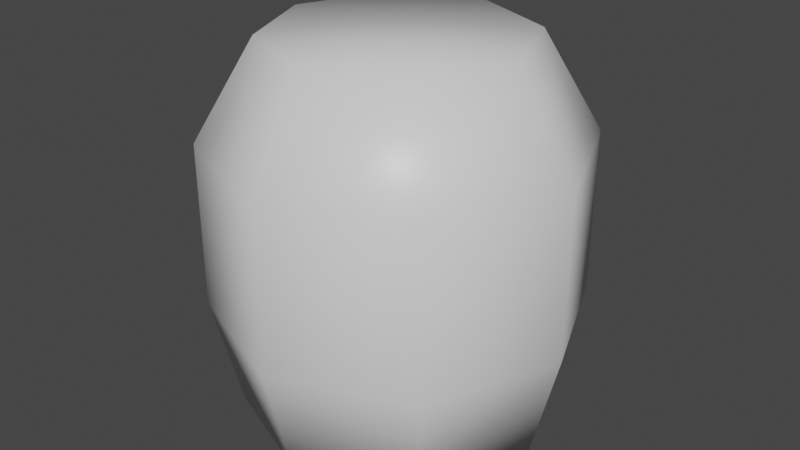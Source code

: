 # Source: healthPoint_Mesh.blend  (saved by Blender 2.93.21; exported with 4.5.12 LTS)
import bpy
from mathutils import Matrix  # noqa: F401  (used for matrix-valued properties, if any)

bpy.ops.wm.read_factory_settings(use_empty=True)
scene = bpy.context.scene
scene.name = 'Scene'

# ---- collections
col_collection = bpy.data.collections.new('Collection'); scene.collection.children.link(col_collection)

# ---- materials (node trees are filled in below, after node groups)
mat_material_001 = bpy.data.materials.new('Material.001')
mat_material_001.use_transparent_shadow = False
mat_material = bpy.data.materials.new('Material')
mat_material.alpha_threshold = 0.0
mat_material.use_transparent_shadow = False
mat_material.line_color = (0.0, 0.0, 0.0, 1.0)
mat_material_002 = bpy.data.materials.new('Material.002')
mat_material_002.use_transparent_shadow = False

# ---- material node trees
mat_material_001.use_nodes = True; mat_material_001.node_tree.nodes.clear()
_N = mat_material_001.node_tree.nodes; _L = mat_material_001.node_tree.links
n0 = _N.new('ShaderNodeBsdfPrincipled'); n0.name = 'Principled BSDF'; n0.location = (10, 300)
n0.distribution = 'GGX'
n0.subsurface_method = 'BURLEY'
n0.inputs[3].default_value = 1.45
n0.inputs[27].default_value = (0.0, 0.0, 0.0, 1.0)
n0.inputs[28].default_value = 1.0
n1 = _N.new('ShaderNodeOutputMaterial'); n1.name = 'Material Output'; n1.location = (300, 300)
_L.new(n0.outputs[0], n1.inputs[0])
n1.is_active_output = True
mat_material.use_nodes = True; mat_material.node_tree.nodes.clear()
_N = mat_material.node_tree.nodes; _L = mat_material.node_tree.links
n0 = _N.new('ShaderNodeOutputMaterial'); n0.name = 'Material Output'; n0.location = (300, 300)
n1 = _N.new('ShaderNodeBsdfPrincipled'); n1.name = 'Principled BSDF'; n1.location = (10, 300)
n1.distribution = 'GGX'
n1.subsurface_method = 'BURLEY'
n1.inputs[2].default_value = 0.4
n1.inputs[3].default_value = 1.45
n1.inputs[27].default_value = (0.0, 0.0, 0.0, 1.0)
n1.inputs[28].default_value = 1.0
_L.new(n1.outputs[0], n0.inputs[0])
n0.is_active_output = True
mat_material_002.use_nodes = True; mat_material_002.node_tree.nodes.clear()
_N = mat_material_002.node_tree.nodes; _L = mat_material_002.node_tree.links
n0 = _N.new('ShaderNodeBsdfPrincipled'); n0.name = 'Principled BSDF'; n0.location = (10, 300)
n0.distribution = 'GGX'
n0.subsurface_method = 'BURLEY'
n0.inputs[3].default_value = 1.45
n0.inputs[27].default_value = (0.0, 0.0, 0.0, 1.0)
n0.inputs[28].default_value = 1.0
n1 = _N.new('ShaderNodeOutputMaterial'); n1.name = 'Material Output'; n1.location = (300, 300)
_L.new(n0.outputs[0], n1.inputs[0])
n1.is_active_output = True

# ---- world
world_world = bpy.data.worlds.new('World'); scene.world = world_world
world_world.use_nodes = True; world_world.node_tree.nodes.clear()
_N = world_world.node_tree.nodes; _L = world_world.node_tree.links
n0 = _N.new('ShaderNodeOutputWorld'); n0.name = 'World Output'; n0.location = (300, 300)
n1 = _N.new('ShaderNodeBackground'); n1.name = 'Background'; n1.location = (10, 300)
n1.inputs[0].default_value = (0.05088, 0.05088, 0.05088, 1.0)
_L.new(n1.outputs[0], n0.inputs[0])
n0.is_active_output = True
world_world.color = (0.05088, 0.05088, 0.05088)
world_world.use_sun_shadow = False
world_world.sun_shadow_jitter_overblur = 0.0

# ---- meshes
me_cylinder = bpy.data.meshes.new('Cylinder')
me_cylinder.from_pydata([(-1.214e-08, 1.846, -0.8251), (-1.214e-08, 1.846, 0.8251), (1.306, 1.306, -0.8251), (1.306, 1.306, 0.8251), (1.846, -6.579e-08, -0.8251), (1.846, -6.579e-08, 0.8251), (1.306, -1.306, -0.8251), (1.306, -1.306, 0.8251), (-1.735e-07, -1.846, -0.8251), (-1.735e-07, -1.846, 0.8251), (-1.306, -1.306, -0.8251), (-1.306, -1.306, 0.8251), (-1.846, 3.693e-08, -0.8251), (-1.846, 3.693e-08, 0.8251), (-1.306, 1.306, -0.8251), (-1.306, 1.306, 0.8251), (1.327e-08, 1.266, 1.81), (0.8952, 0.8952, 1.81), (1.266, -4.907e-08, 1.81), (0.8952, -0.8952, 1.81), (-9.741e-08, -1.266, 1.81), (-0.8952, -0.8952, 1.81), (-1.266, 2.137e-08, 1.81), (-0.8952, 0.8952, 1.81), (2.486e-08, 1.563, -1.96), (1.105, 1.105, -1.96), (1.563, -5.764e-08, -1.96), (1.105, -1.105, -1.96), (-1.118e-07, -1.563, -1.96), (-1.105, -1.105, -1.96), (-1.563, 2.934e-08, -1.96), (-1.105, 1.105, -1.96)], [], [(0, 1, 3, 2), (2, 3, 5, 4), (4, 5, 7, 6), (6, 7, 9, 8), (8, 9, 11, 10), (10, 11, 13, 12), (13, 11, 21, 22), (12, 13, 15, 14), (14, 15, 1, 0), (2, 4, 26, 25), (17, 16, 23, 22, 21, 20, 19, 18), (9, 7, 19, 20), (15, 13, 22, 23), (5, 3, 17, 18), (11, 9, 20, 21), (1, 15, 23, 16), (3, 1, 16, 17), (7, 5, 18, 19), (24, 25, 26, 27, 28, 29, 30, 31), (8, 10, 29, 28), (14, 0, 24, 31), (0, 2, 25, 24), (4, 6, 27, 26), (10, 12, 30, 29), (6, 8, 28, 27), (12, 14, 31, 30)])
me_cylinder.polygons.foreach_set('use_smooth', [True] * 26)
me_cylinder.polygons.foreach_set('material_index', [0, 0, 0, 0, 0, 0, 1, 0, 0, 2, 1, 1, 1, 1, 1, 1, 1, 1, 2, 2, 2, 2, 2, 2, 2, 2])
_uv = me_cylinder.uv_layers.new(name='UVMap')
_uv.uv.foreach_set('vector', [1.0, 0.5, 1.0, 1.0, 0.875, 1.0, 0.875, 0.5, 0.875, 0.5, 0.875, 1.0, 0.75, 1.0, 0.75, 0.5, 0.75, 0.5, 0.75, 1.0, 0.625, 1.0, 0.625, 0.5, 0.625, 0.5, 0.625, 1.0, 0.5, 1.0, 0.5, 0.5, 0.5, 0.5, 0.5, 1.0, 0.375, 1.0, 0.375, 0.5, 0.375, 0.5, 0.375, 1.0, 0.25, 1.0, 0.25, 0.5, 0.25, 1.0, 0.375, 1.0, 0.375, 1.0, 0.25, 1.0, 0.25, 0.5, 0.25, 1.0, 0.125, 1.0, 0.125, 0.5, 0.125, 0.5, 0.125, 1.0, 0.0, 1.0, 0.0, 0.5, 0.875, 0.5, 0.75, 0.5, 0.75, 0.5, 0.875, 0.5, 0.4197, 0.4197, 0.25, 0.49, 0.08029, 0.4197, 0.01, 0.25, 0.08029, 0.08029, 0.25, 0.01, 0.4197, 0.08029, 0.49, 0.25, 0.5, 1.0, 0.625, 1.0, 0.625, 1.0, 0.5, 1.0, 0.125, 1.0, 0.25, 1.0, 0.25, 1.0, 0.125, 1.0, 0.75, 1.0, 0.875, 1.0, 0.875, 1.0, 0.75, 1.0, 0.375, 1.0, 0.5, 1.0, 0.5, 1.0, 0.375, 1.0, 0.0, 1.0, 0.125, 1.0, 0.125, 1.0, 0.0, 1.0, 0.875, 1.0, 1.0, 1.0, 1.0, 1.0, 0.875, 1.0, 0.625, 1.0, 0.75, 1.0, 0.75, 1.0, 0.625, 1.0, 0.75, 0.49, 0.9197, 0.4197, 0.99, 0.25, 0.9197, 0.08029, 0.75, 0.01, 0.5803, 0.08029, 0.51, 0.25, 0.5803, 0.4197, 0.5, 0.5, 0.375, 0.5, 0.375, 0.5, 0.5, 0.5, 0.125, 0.5, 0.0, 0.5, 0.0, 0.5, 0.125, 0.5, 1.0, 0.5, 0.875, 0.5, 0.875, 0.5, 1.0, 0.5, 0.75, 0.5, 0.625, 0.5, 0.625, 0.5, 0.75, 0.5, 0.375, 0.5, 0.25, 0.5, 0.25, 0.5, 0.375, 0.5, 0.625, 0.5, 0.5, 0.5, 0.5, 0.5, 0.625, 0.5, 0.25, 0.5, 0.125, 0.5, 0.125, 0.5, 0.25, 0.5])
me_cylinder.materials.append(mat_material_001)
me_cylinder.materials.append(mat_material)
me_cylinder.materials.append(mat_material_002)
me_cylinder.use_remesh_fix_poles = True
me_cylinder.use_remesh_preserve_attributes = False
me_cylinder.update()

# ---- objects
ob_cylinder = bpy.data.objects.new('Cylinder', me_cylinder)

# ---- transforms, parenting, visibility, modifiers, constraints
ob_cylinder.location = (0.0, 0.0, 0.0)

# ---- collection membership
col_collection.objects.link(ob_cylinder)

# ---- scene / render settings (as saved in the file)
scene.frame_start = 1; scene.frame_end = 250; scene.frame_set(1)
scene.render.engine = 'BLENDER_EEVEE_NEXT'
scene.cycles.use_denoising = False
scene.cycles.samples = 128
scene.cycles.sampling_pattern = 'TABULATED_SOBOL'
scene.cycles.use_adaptive_sampling = False
scene.cycles.use_light_tree = False
scene.view_settings.view_transform = 'Filmic'
bpy.context.view_layer.update()

# ---- added for rendering (the .blend has no active camera and no usable light): camera, sun
cam_auto = bpy.data.cameras.new('AutoCamera')
cam_auto.lens = 50.0
cam_auto.sensor_width = 36.0
cam_auto.clip_end = 1000.0
ob_auto_camera = bpy.data.objects.new('AutoCamera', cam_auto)
scene.collection.objects.link(ob_auto_camera)
ob_auto_camera.location = (5.95922, -7.15106, 4.69225)
ob_auto_camera.rotation_euler = (1.09748, -7.21219e-08, 0.694738)
scene.camera = ob_auto_camera
light_auto_sun = bpy.data.lights.new('AutoSun', 'SUN')
light_auto_sun.energy = 3.0
light_auto_sun.angle = 0.0523599
ob_auto_sun = bpy.data.objects.new('AutoSun', light_auto_sun)
scene.collection.objects.link(ob_auto_sun)
ob_auto_sun.rotation_euler = (0.872665, 0.174533, 0.523599)
bpy.context.view_layer.update()
